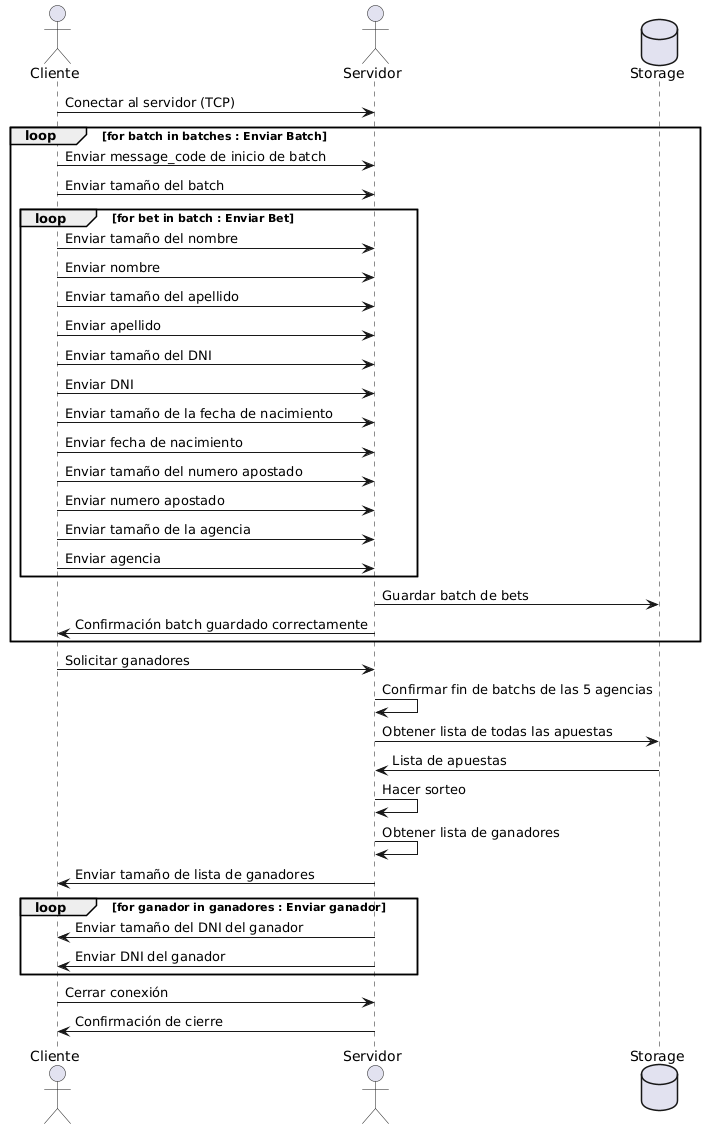

The diagram above was rendered by PlantUML. Its source (embedded in the PNG):
@startuml
actor Cliente
actor Servidor
database Storage

Cliente -> Servidor: Conectar al servidor (TCP)

loop for batch in batches : Enviar Batch
    Cliente -> Servidor: Enviar message_code de inicio de batch
    Cliente -> Servidor: Enviar tamaño del batch
    loop for bet in batch : Enviar Bet
    Cliente -> Servidor: Enviar tamaño del nombre
    Cliente -> Servidor: Enviar nombre
    Cliente -> Servidor: Enviar tamaño del apellido
    Cliente -> Servidor: Enviar apellido
    Cliente -> Servidor: Enviar tamaño del DNI
    Cliente -> Servidor: Enviar DNI
    Cliente -> Servidor: Enviar tamaño de la fecha de nacimiento
    Cliente -> Servidor: Enviar fecha de nacimiento
    Cliente -> Servidor: Enviar tamaño del numero apostado
    Cliente -> Servidor: Enviar numero apostado
    Cliente -> Servidor: Enviar tamaño de la agencia
    Cliente -> Servidor: Enviar agencia
    end
    Servidor -> Storage: Guardar batch de bets
    Servidor -> Cliente: Confirmación batch guardado correctamente
end

Cliente -> Servidor: Solicitar ganadores
Servidor -> Servidor: Confirmar fin de batchs de las 5 agencias
Servidor -> Storage: Obtener lista de todas las apuestas
Storage -> Servidor: Lista de apuestas
Servidor -> Servidor: Hacer sorteo
Servidor -> Servidor: Obtener lista de ganadores
Servidor -> Cliente: Enviar tamaño de lista de ganadores
loop for ganador in ganadores : Enviar ganador
   Servidor-> Cliente : Enviar tamaño del DNI del ganador
   Servidor-> Cliente : Enviar DNI del ganador
end

Cliente -> Servidor: Cerrar conexión
Servidor -> Cliente: Confirmación de cierre
@enduml